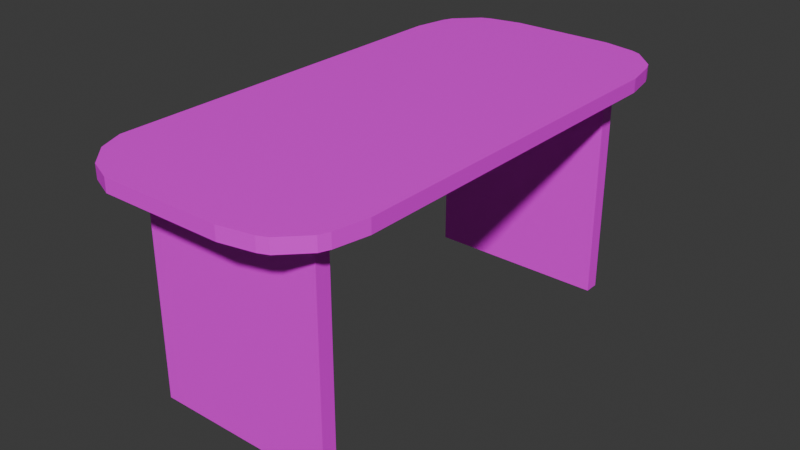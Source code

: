 # Source: pcTable.blend  (saved by Blender 5.1.29; exported with 4.5.12 LTS)
import bpy
from mathutils import Matrix  # noqa: F401  (used for matrix-valued properties, if any)

bpy.ops.wm.read_factory_settings(use_empty=True)
scene = bpy.context.scene
scene.name = 'Scene'

# ---- collections
col_collection = bpy.data.collections.new('Collection'); scene.collection.children.link(col_collection)

# ---- images (referenced by path relative to the original .blend; pixels are not part of the script)
import os
ASSET_DIR = os.environ.get("B2B_ASSET_DIR", "")  # directory of the original .blend (textures are referenced by path, not embedded)
HERE = os.path.dirname(os.path.abspath(__file__))  # packed textures are extracted next to this script under _unpacked/

def load_image(name, relpath, width, height, colorspace="sRGB"):
    """Load a texture the original file referenced (path relative to the .blend, or extracted next to this script)."""
    p = next((c for c in (os.path.join(HERE, relpath), os.path.join(ASSET_DIR, relpath)) if relpath and os.path.exists(c)), "")
    if p:
        img = bpy.data.images.load(p, check_existing=True)
        img.name = name
    else:  # same state as the original file: an image datablock whose file is absent (Cycles renders it pink)
        img = bpy.data.images.new(name, width, height)
        img.source = "FILE"
        img.filepath = "//" + (relpath or name)
    img.colorspace_settings.name = colorspace
    return img
img_wood2_jpg = load_image('wood2.jpg', 'wood2.jpg', 1024, 1024, 'sRGB')

# ---- materials (node trees are filled in below, after node groups)
mat_material_001 = bpy.data.materials.new('Material.001')

# ---- material node trees
mat_material_001.use_nodes = True; mat_material_001.node_tree.nodes.clear()
_N = mat_material_001.node_tree.nodes; _L = mat_material_001.node_tree.links
n0 = _N.new('ShaderNodeBsdfPrincipled'); n0.name = 'Principled BSDF'; n0.location = (-200, 100)
n1 = _N.new('ShaderNodeOutputMaterial'); n1.name = 'Material Output'; n1.location = (200, 100)
n2 = _N.new('ShaderNodeTexImage'); n2.name = 'Image Texture'; n2.location = (-490, 75)
n2.image = img_wood2_jpg
_L.new(n0.outputs[0], n1.inputs[0])
_L.new(n2.outputs[0], n0.inputs[0])
n1.is_active_output = True

# ---- world
world_world = bpy.data.worlds.new('World'); scene.world = world_world
world_world.use_nodes = True; world_world.node_tree.nodes.clear()
_N = world_world.node_tree.nodes; _L = world_world.node_tree.links
n0 = _N.new('ShaderNodeOutputWorld'); n0.name = 'World Output'; n0.location = (200, 100)
n1 = _N.new('ShaderNodeBackground'); n1.name = 'Background'; n1.location = (-200, 100)
n1.inputs[0].default_value = (0.05088, 0.05088, 0.05088, 1.0)
_L.new(n1.outputs[0], n0.inputs[0])
n0.is_active_output = True
world_world.color = (0.05088, 0.05088, 0.05088)
world_world.sun_shadow_jitter_overblur = 0.0

# ---- meshes
me_cube_004 = bpy.data.meshes.new('Cube.004')
me_cube_004.from_pydata([(-1.0, -0.8454, -1.557), (-0.5438, -0.8454, -2.013), (-0.5438, 0.8454, -2.013), (-1.0, 0.8454, -1.557), (-0.588, 0.6833, -1.517), (-0.588, 0.6833, 1.517), (-0.6612, 0.6833, -1.517), (-0.6612, 0.6833, 1.517), (-0.588, 14.29, -1.517), (-0.588, 14.29, 1.517), (-0.6612, 14.29, -1.517), (-0.6612, 14.29, 1.517), (-0.7181, 28.82, -1.6), (-0.7181, 0.6581, -1.6), (-0.7181, 28.82, -1.485), (-0.7181, 0.6581, -1.485), (0.7401, 28.82, -1.6), (0.7401, 0.6581, -1.6), (0.7401, 28.82, -1.485), (0.7401, 0.6581, -1.485), (-0.7181, 28.82, 1.585), (-0.7181, 0.6581, 1.585), (-0.7181, 28.82, 1.47), (-0.7181, 0.6581, 1.47), (0.7401, 28.82, 1.585), (0.7401, 0.6581, 1.585), (0.7401, 28.82, 1.47), (0.7401, 0.6581, 1.47), (-0.9176, -0.8454, -1.756), (-0.7427, -0.8454, -1.931), (-0.41, -0.8454, 2.013), (-0.6675, -0.8454, 1.962), (-0.9488, -0.8454, 1.681), (-1.0, -0.8454, 1.423), (-0.7427, -0.8454, 1.931), (-0.9176, -0.8454, 1.756), (-0.7427, 0.8454, -1.931), (-0.9176, 0.8454, -1.756), (-1.0, 0.8454, 1.423), (-0.9488, 0.8454, 1.681), (-0.6675, 0.8454, 1.962), (-0.41, 0.8454, 2.013), (-0.9176, 0.8454, 1.756), (-0.7427, 0.8454, 1.931), (0.41, -0.8454, -2.013), (0.6675, -0.8454, -1.962), (0.9488, -0.8454, -1.681), (1.0, -0.8454, -1.423), (0.7427, -0.8454, -1.931), (0.9176, -0.8454, -1.756), (1.0, -0.8454, 1.423), (0.9488, -0.8454, 1.681), (0.6675, -0.8454, 1.962), (0.41, -0.8454, 2.013), (0.9176, -0.8454, 1.756), (0.7427, -0.8454, 1.931), (1.0, 0.8454, -1.423), (0.9488, 0.8454, -1.681), (0.6675, 0.8454, -1.962), (0.41, 0.8454, -2.013), (0.9176, 0.8454, -1.756), (0.7427, 0.8454, -1.931), (0.41, 0.8454, 2.013), (0.6675, 0.8454, 1.962), (0.9488, 0.8454, 1.681), (1.0, 0.8454, 1.423), (0.7427, 0.8454, 1.931), (0.9176, 0.8454, 1.756)], [], [(4, 5, 7, 6), (6, 7, 11, 10), (10, 11, 9, 8), (8, 9, 5, 4), (6, 10, 8, 4), (11, 7, 5, 9), (12, 13, 15, 14), (14, 15, 19, 18), (18, 19, 17, 16), (16, 17, 13, 12), (14, 18, 16, 12), (19, 15, 13, 17), (20, 22, 23, 21), (22, 26, 27, 23), (26, 24, 25, 27), (24, 20, 21, 25), (22, 20, 24, 26), (27, 25, 21, 23), (28, 37, 36, 29), (30, 41, 40, 31), (42, 35, 34, 43), (38, 33, 32, 39), (44, 59, 58, 45), (60, 49, 48, 61), (56, 47, 46, 57), (62, 53, 52, 63), (54, 67, 66, 55), (50, 65, 64, 51), (44, 45, 48, 49, 46, 47, 50, 51, 54, 55, 52, 53, 30, 31, 34, 35, 32, 33, 0, 28, 29, 1), (2, 1, 29, 36), (37, 28, 0, 3), (31, 40, 43, 34), (62, 41, 30, 53), (35, 42, 39, 32), (0, 33, 38, 3), (2, 36, 37, 3, 38, 39, 42, 43, 40, 41, 62, 63, 66, 67, 64, 65, 56, 57, 60, 61, 58, 59), (45, 58, 61, 48), (2, 59, 44, 1), (49, 60, 57, 46), (56, 65, 50, 47), (67, 54, 51, 64), (63, 52, 55, 66)])
_uv = me_cube_004.uv_layers.new(name='UVMap')
_uv.uv.foreach_set('vector', [-0.5712, -3.785, 1.571, -3.785, -0.9041, 2.285, -0.9041, 0.8571, -0.9041, 0.8571, -0.9041, 2.285, 0.03197, 2.285, 0.03197, 0.8571, 0.03197, 0.8571, 0.03197, 2.285, 0.968, 2.285, 0.968, 0.8571, 0.968, 0.8571, 0.968, 2.285, 1.904, 2.285, 1.904, 0.8571, -2.713, 0.5, 0.03197, 0.8571, 0.968, 0.8571, -2.713, 2.642, 0.03197, 2.285, 3.713, 0.5, 3.713, 2.642, 0.968, 2.285, -0.5712, -3.785, 1.571, -3.785, 1.571, -1.642, -0.5712, -1.642, -0.5712, -1.642, 1.571, -1.642, 1.571, 0.5, -0.5712, 0.5, -0.5712, 0.5, 1.571, 0.5, 1.571, 2.642, -0.5712, 2.642, -0.5712, 2.642, 1.571, 2.642, 1.571, 4.785, -0.5712, 4.785, -2.713, 0.5, -0.5712, 0.5, -0.5712, 2.642, -2.713, 2.642, 1.571, 0.5, 3.713, 0.5, 3.713, 2.642, 1.571, 2.642, -0.5712, -3.785, -0.5712, -1.642, 1.571, -1.642, 1.571, -3.785, -0.5712, -1.642, -0.5712, 0.5, 1.571, 0.5, 1.571, -1.642, -0.5712, 0.5, -0.5712, 2.642, 1.571, 2.642, 1.571, 0.5, -0.5712, 2.642, -0.5712, 4.785, 1.571, 4.785, 1.571, 2.642, -2.713, 0.5, -2.713, 2.642, -0.5712, 2.642, -0.5712, 0.5, 1.571, 0.5, 1.571, 2.642, 3.713, 2.642, 3.713, 0.5, -2.713, 2.642, -2.713, 0.5, -2.526, 0.5, -2.526, 2.642, 3.061, 2.662, 3.061, 0.48, 3.412, 0.5, 3.412, 2.642, 1.456, -1.598, 1.478, -3.785, 1.571, -3.785, 1.542, -1.491, 1.257, -1.642, 1.257, -3.785, 1.421, -3.785, 1.408, -1.615, -0.9925, 2.853, -0.9925, 0.2893, -0.7629, 0.3813, -0.7629, 2.761, -0.4635, 0.4706, -0.4635, 2.672, -0.6814, 2.734, -0.6814, 0.4081, -0.2572, 0.5, -0.2572, 2.642, -0.4124, 2.661, -0.4124, 0.4817, 1.992, 0.2893, 1.992, 2.853, 1.763, 2.761, 1.763, 0.3813, 1.463, 2.672, 1.463, 0.4706, 1.681, 0.4081, 1.681, 2.734, 1.257, 2.642, 1.257, 0.5, 1.412, 0.4817, 1.412, 2.661, 0.6387, 0.0301, 0.7252, 0.04172, 0.7505, 0.04879, 0.8093, 0.08848, 0.8197, 0.1055, 0.8369, 0.164, 0.8369, 0.8099, 0.8197, 0.8683, 0.8093, 0.8854, 0.7505, 0.925, 0.7252, 0.9321, 0.6387, 0.9437, 0.3632, 0.9437, 0.2767, 0.9321, 0.2515, 0.925, 0.1927, 0.8854, 0.1822, 0.8683, 0.165, 0.8099, 0.165, 0.1336, 0.1927, 0.08848, 0.2515, 0.04879, 0.3183, 0.0301, -2.225, 0.5, -2.225, 2.642, -2.526, 2.642, -2.526, 0.5, -0.4562, -1.598, -0.4781, -3.785, -0.3284, -3.785, -0.3284, -1.642, 3.412, 2.642, 3.412, 0.5, 3.526, 0.5, 3.526, 2.642, 1.992, 0.2893, 3.061, 0.48, 3.061, 2.662, 1.992, 2.853, 1.478, -3.785, 1.456, -1.598, 1.408, -1.615, 1.421, -3.785, -0.3284, -3.785, 1.257, -3.785, 1.257, -1.642, -0.3284, -1.642, 0.3183, 0.0301, 0.2515, 0.04879, 0.1927, 0.08848, 0.165, 0.1336, 0.165, 0.8099, 0.1822, 0.8683, 0.1927, 0.8854, 0.2515, 0.925, 0.2767, 0.9321, 0.3632, 0.9437, 0.6387, 0.9437, 0.7252, 0.9321, 0.7505, 0.925, 0.8093, 0.8854, 0.8197, 0.8683, 0.8369, 0.8099, 0.8369, 0.164, 0.8197, 0.1055, 0.8093, 0.08848, 0.7505, 0.04879, 0.7252, 0.04172, 0.6387, 0.0301, -0.7629, 2.761, -0.7629, 0.3813, -0.6814, 0.4081, -0.6814, 2.734, -2.225, 0.5, -0.9925, 0.2893, -0.9925, 2.853, -2.225, 2.642, -0.4635, 2.672, -0.4635, 0.4706, -0.4124, 0.4817, -0.4124, 2.661, -0.2572, 0.5, 1.257, 0.5, 1.257, 2.642, -0.2572, 2.642, 1.463, 0.4706, 1.463, 2.672, 1.412, 2.661, 1.412, 0.4817, 1.763, 0.3813, 1.763, 2.761, 1.681, 2.734, 1.681, 0.4081])
me_cube_004.materials.append(mat_material_001)
me_cube_004.update()

# ---- objects
ob_cube_003 = bpy.data.objects.new('Cube.003', me_cube_004)

# ---- transforms, parenting, visibility, modifiers, constraints
ob_cube_003.location = (-0.004685, 0.00332, 0.8527)
ob_cube_003.rotation_euler = (-1.571, -0.0, 0.0)
ob_cube_003.scale = (0.4659, 0.02956, 0.4721)

# ---- collection membership
col_collection.objects.link(ob_cube_003)

# ---- scene / render settings (as saved in the file)
scene.frame_start = 1; scene.frame_end = 250; scene.frame_set(105)
scene.render.engine = 'BLENDER_EEVEE_NEXT'
scene.render.bake_bias = 0.0
scene.render.bake_samples = 0
scene.cycles.sampling_pattern = 'TABULATED_SOBOL'
scene.eevee.use_volume_custom_range = False
bpy.context.view_layer.update()

# ---- added for rendering (the .blend has no active camera and no usable light): camera, sun
cam_auto = bpy.data.cameras.new('AutoCamera')
cam_auto.lens = 50.0
cam_auto.sensor_width = 36.0
cam_auto.clip_end = 1000.0
ob_auto_camera = bpy.data.objects.new('AutoCamera', cam_auto)
scene.collection.objects.link(ob_auto_camera)
ob_auto_camera.location = (2.11532, -2.54068, 2.13522)
ob_auto_camera.rotation_euler = (1.09748, -7.21219e-08, 0.694738)
scene.camera = ob_auto_camera
light_auto_sun = bpy.data.lights.new('AutoSun', 'SUN')
light_auto_sun.energy = 3.0
light_auto_sun.angle = 0.0523599
ob_auto_sun = bpy.data.objects.new('AutoSun', light_auto_sun)
scene.collection.objects.link(ob_auto_sun)
ob_auto_sun.rotation_euler = (0.872665, 0.174533, 0.523599)
bpy.context.view_layer.update()
